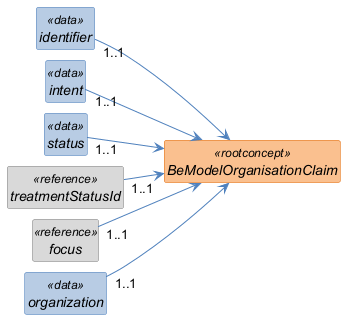

The diagram above was rendered by PlantUML. Its source (embedded in the PNG):
@startuml
left to right direction
skinparam shadowing false
skinparam nodesep 10
skinparam ranksep 40
skinparam classAttributeIconSize 0
skinparam class {
  FontStyle italic
  BackgroundColor<<rootconcept>> #FAC08F
  BorderColor<<rootconcept>> #E36C0A
  BackgroundColor<<data>> #B8CCE4
  BorderColor<<data>> #4F81BD
  BackgroundColor<<reference>> #D9D9D9
  BorderColor<<reference>> #808080
  BackgroundColor<<value set>> #C3D69B
  BorderColor<<value set>> #77933C
  ArrowColor #4F81BD
}
hide circle
hide empty members

class "BeModelOrganisationClaim" as BeModelOrganisationClaim <<rootconcept>> {
}

class "identifier" as BeModelOrganisationClaim_identifier <<data>> {
}

class "intent" as BeModelOrganisationClaim_intent <<data>> {
}

class "status" as BeModelOrganisationClaim_status <<data>> {
}

class "treatmentStatusId" as BeModelOrganisationClaim_treatmentStatusId <<reference>> {
}

class "focus" as BeModelOrganisationClaim_focus <<reference>> {
}

class "organization" as BeModelOrganisationClaim_organization <<data>> {
}

BeModelOrganisationClaim_identifier "1..1" --> BeModelOrganisationClaim
BeModelOrganisationClaim_intent "1..1" --> BeModelOrganisationClaim
BeModelOrganisationClaim_status "1..1" --> BeModelOrganisationClaim
BeModelOrganisationClaim_treatmentStatusId "1..1" --> BeModelOrganisationClaim
BeModelOrganisationClaim_focus "1..1" --> BeModelOrganisationClaim
BeModelOrganisationClaim_organization "1..1" --> BeModelOrganisationClaim
@enduml